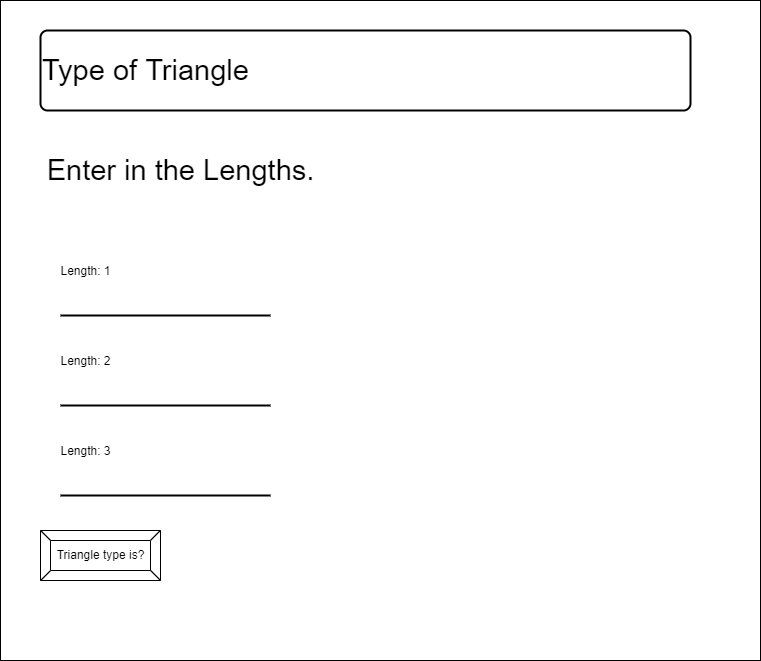

The diagram above was exported from draw.io. Its source (the exported page's mxGraphModel, read from the mxfile embedded in the PNG):
<mxGraphModel dx="1314" dy="741" grid="1" gridSize="10" guides="1" tooltips="1" connect="1" arrows="1" fold="1" page="1" pageScale="1" pageWidth="850" pageHeight="1100" math="0" shadow="0">
  <root>
    <mxCell id="0" />
    <mxCell id="1" parent="0" />
    <mxCell id="2" value="" style="rounded=0;whiteSpace=wrap;html=1;" parent="1" vertex="1">
      <mxGeometry x="40" y="200" width="760" height="660" as="geometry" />
    </mxCell>
    <mxCell id="6" value="Triangle type is?" style="labelPosition=center;verticalLabelPosition=middle;align=center;html=1;shape=mxgraph.basic.button;dx=10;" parent="1" vertex="1">
      <mxGeometry x="80" y="730" width="120" height="50" as="geometry" />
    </mxCell>
    <mxCell id="7" value="&lt;font style=&quot;font-size: 29px&quot;&gt;Type of Triangle&lt;/font&gt;" style="rounded=1;whiteSpace=wrap;html=1;absoluteArcSize=1;arcSize=14;strokeWidth=2;align=left;" vertex="1" parent="1">
      <mxGeometry x="80" y="230" width="650" height="80" as="geometry" />
    </mxCell>
    <mxCell id="9" value="" style="line;strokeWidth=2;html=1;fontSize=29;" vertex="1" parent="1">
      <mxGeometry x="100" y="510" width="210" height="10" as="geometry" />
    </mxCell>
    <mxCell id="12" value="Enter in the Lengths." style="text;html=1;align=center;verticalAlign=middle;resizable=0;points=[];autosize=1;strokeColor=none;fillColor=none;fontSize=29;" vertex="1" parent="1">
      <mxGeometry x="80" y="350" width="280" height="40" as="geometry" />
    </mxCell>
    <mxCell id="17" value="&lt;span style=&quot;font-size: 12px&quot;&gt;Length: 1&lt;/span&gt;" style="text;html=1;align=center;verticalAlign=middle;resizable=0;points=[];autosize=1;strokeColor=none;fillColor=none;fontSize=29;" vertex="1" parent="1">
      <mxGeometry x="90" y="440" width="70" height="50" as="geometry" />
    </mxCell>
    <mxCell id="19" value="&lt;span style=&quot;font-size: 12px&quot;&gt;Length: 2&lt;/span&gt;" style="text;html=1;align=center;verticalAlign=middle;resizable=0;points=[];autosize=1;strokeColor=none;fillColor=none;fontSize=29;" vertex="1" parent="1">
      <mxGeometry x="90" y="530" width="70" height="50" as="geometry" />
    </mxCell>
    <mxCell id="20" value="&lt;span style=&quot;font-size: 12px&quot;&gt;Length: 3&lt;/span&gt;" style="text;html=1;align=center;verticalAlign=middle;resizable=0;points=[];autosize=1;strokeColor=none;fillColor=none;fontSize=29;" vertex="1" parent="1">
      <mxGeometry x="90" y="620" width="70" height="50" as="geometry" />
    </mxCell>
    <mxCell id="21" value="" style="line;strokeWidth=2;html=1;fontSize=29;" vertex="1" parent="1">
      <mxGeometry x="100" y="600" width="210" height="10" as="geometry" />
    </mxCell>
    <mxCell id="22" value="" style="line;strokeWidth=2;html=1;fontSize=29;" vertex="1" parent="1">
      <mxGeometry x="100" y="690" width="210" height="10" as="geometry" />
    </mxCell>
  </root>
</mxGraphModel>